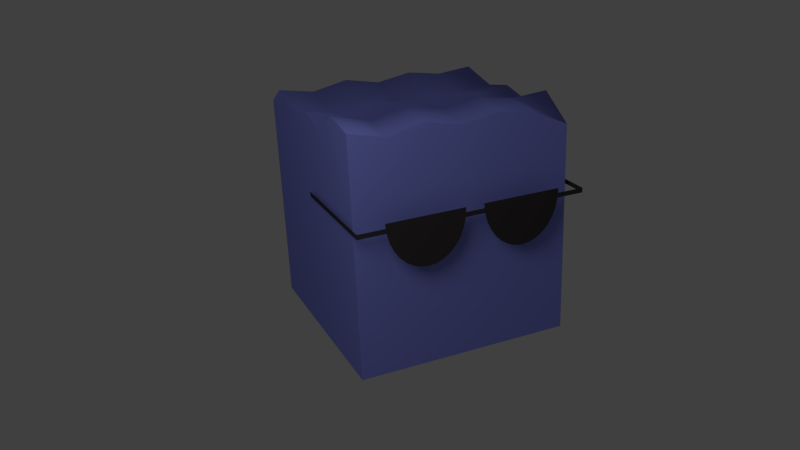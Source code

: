 # Source: gooey.blend  (saved by Blender 2.76.0; exported with 4.5.12 LTS)
import bpy
from mathutils import Matrix  # noqa: F401  (used for matrix-valued properties, if any)

bpy.ops.wm.read_factory_settings(use_empty=True)
scene = bpy.context.scene
scene.name = 'Scene'

# ---- collections
col_collection_1 = bpy.data.collections.new('Collection 1'); scene.collection.children.link(col_collection_1)

# ---- materials (node trees are filled in below, after node groups)
mat_material_001 = bpy.data.materials.new('Material.001')
mat_material_001.alpha_threshold = 0.0
mat_material_001.use_transparent_shadow = False
mat_material_001.diffuse_color = (0.04445, 0.03891, 0.04227, 1.0)
mat_material_001.roughness = 0.5
mat_material_002 = bpy.data.materials.new('Material.002')
mat_material_002.alpha_threshold = 0.0
mat_material_002.use_transparent_shadow = False
mat_material_002.diffuse_color = (0.2371, 0.2676, 0.8, 1.0)
mat_material_002.roughness = 0.5

# ---- material node trees

# ---- world
world_world = bpy.data.worlds.new('World'); scene.world = world_world
world_world.color = (0.05088, 0.05088, 0.05088)
world_world.use_sun_shadow = False
world_world.sun_shadow_jitter_overblur = 0.0
world_world.cycles.sampling_method = 'MANUAL'
world_world.cycles.sample_map_resolution = 256

# ---- cameras
cam_camera = bpy.data.cameras.new('Camera')
cam_camera.clip_end = 100.0
cam_camera.lens = 35.0
cam_camera.sensor_width = 32.0
cam_camera.sensor_height = 18.0
cam_camera.ortho_scale = 7.314
cam_camera.dof.focus_distance = 0.0
cam_camera.dof.aperture_fstop = 128.0

# ---- lights
light_lamp = bpy.data.lights.new('Lamp', 'POINT')
light_lamp.transmission_factor = 0.0
light_lamp.cutoff_distance = 30.0
light_lamp.energy = 100.0
light_lamp.shadow_buffer_clip_start = 1.001
light_lamp.shadow_soft_size = 1.0
light_lamp.shadow_maximum_resolution = 0.006
light_lamp.use_absolute_resolution = True
light_lamp.cycles.use_multiple_importance_sampling = False

# ---- meshes
me_cylinder_002 = bpy.data.meshes.new('Cylinder.002')
me_cylinder_002.from_pydata([(-3.186, -0.05279, -1.0), (-9.005e-05, -0.1596, -1.0), (-3.186, -0.1596, -1.0), (-0.2518, 0.05401, -1.0), (-0.2729, -0.1596, -1.0), (-0.3352, -0.365, -1.0), (-0.4363, -0.5543, -1.0), (-0.5725, -0.7202, -1.0), (-0.7384, -0.8563, -1.0), (-0.9277, -0.9575, -1.0), (-1.133, -1.02, -1.0), (-1.347, -1.041, -1.0), (-1.56, -1.02, -1.0), (-1.766, -0.9575, -1.0), (-1.955, -0.8563, -1.0), (-2.121, -0.7202, -1.0), (-2.257, -0.5543, -1.0), (-2.358, -0.365, -1.0), (-2.42, -0.1596, -1.0), (-2.442, 0.05401, -1.0), (-0.2624, -0.05279, -1.0), (0.0005813, -0.05279, -1.0), (-2.431, -0.05279, -1.0), (-3.186, -0.05279, -1.0), (-3.186, -0.1596, -1.0), (-3.186, -0.05576, 34.13), (-3.186, 0.05103, 34.13)], [], [(22, 18, 2, 0), (4, 5, 6, 7, 8, 9, 10, 11, 12, 13, 14, 15, 16, 17, 18, 22, 19, 3, 20), (20, 21, 1, 4), (0, 2, 24, 23), (23, 24, 25, 26)])
me_cylinder_002.materials.append(mat_material_001)
me_cylinder_002.use_remesh_preserve_volume = False
me_cylinder_002.use_remesh_preserve_attributes = False
me_cylinder_002.use_mirror_vertex_groups = False
me_cylinder_002.update()
me_cube = bpy.data.meshes.new('Cube')
me_cube.from_pydata([(-1.0, -1.0, 0.0), (-1.0, -1.0, 1.191), (-1.0, 1.0, 0.0), (-1.0, 1.0, 1.019), (1.0, -1.0, 0.0), (1.0, -1.0, 0.9629), (1.0, 1.0, 0.0), (1.0, 1.0, 0.9898), (-1.0, -0.6667, 1.251), (-1.0, -0.3333, 1.055), (-1.0, 3.725e-08, 1.125), (-1.0, 0.3333, 1.061), (-0.9908, 0.7853, 1.156), (-0.6667, 1.0, 0.9581), (-0.3333, 1.0, 1.026), (3.725e-08, 1.0, 0.9581), (0.3333, 1.0, 1.012), (0.6667, 1.0, 0.9581), (1.009, 0.7853, 1.127), (1.0, 0.3333, 1.032), (1.0, -3.725e-08, 1.096), (1.0, -0.3333, 1.026), (1.0, -0.6667, 1.185), (0.6667, -1.0, 1.112), (0.3333, -1.0, 1.166), (-3.725e-08, -1.0, 1.112), (-0.3333, -1.0, 1.18), (-0.6667, -1.0, 1.112), (0.6667, -0.6667, 1.163), (0.3333, -0.6667, 1.217), (-3.725e-08, -0.6667, 1.163), (-0.3333, -0.6667, 1.231), (-0.6667, -0.6667, 1.163), (0.6667, -0.3333, 0.994), (0.3333, -0.3333, 1.048), (-3.725e-08, -0.3333, 0.994), (-0.3333, -0.3333, 1.062), (-0.6667, -0.3333, 0.994), (0.6667, -2.484e-08, 1.064), (0.3333, -1.242e-08, 1.119), (-3.725e-08, 2.22e-16, 1.064), (-0.3333, 1.242e-08, 1.133), (-0.6667, 2.484e-08, 1.064), (0.6667, 0.3333, 1.0), (0.3333, 0.3333, 1.054), (-3.725e-08, 0.3333, 1.0), (-0.3333, 0.3333, 1.068), (-0.6667, 0.3333, 1.0), (0.6759, 0.7853, 1.096), (0.3425, 0.7853, 1.15), (0.009186, 0.7853, 1.096), (-0.3241, 0.7853, 1.164), (-0.6575, 0.7853, 1.096), (-1.0, -1.0, -1.0), (-1.0, 1.0, -1.0), (1.0, -1.0, -1.0), (1.0, 1.0, -1.0)], [], [(1, 8, 9, 10, 11, 12, 3, 2, 0), (3, 13, 14, 15, 16, 17, 7, 6, 2), (7, 18, 19, 20, 21, 22, 5, 4, 6), (5, 23, 24, 25, 26, 27, 1, 0, 4), (6, 4, 55, 56), (52, 13, 3, 12), (27, 32, 8, 1), (32, 37, 9, 8), (37, 42, 10, 9), (42, 47, 11, 10), (47, 52, 12, 11), (5, 22, 28, 23), (23, 28, 29, 24), (24, 29, 30, 25), (25, 30, 31, 26), (26, 31, 32, 27), (22, 21, 33, 28), (28, 33, 34, 29), (29, 34, 35, 30), (30, 35, 36, 31), (31, 36, 37, 32), (21, 20, 38, 33), (33, 38, 39, 34), (34, 39, 40, 35), (35, 40, 41, 36), (36, 41, 42, 37), (20, 19, 43, 38), (38, 43, 44, 39), (39, 44, 45, 40), (40, 45, 46, 41), (41, 46, 47, 42), (19, 18, 48, 43), (43, 48, 49, 44), (44, 49, 50, 45), (45, 50, 51, 46), (46, 51, 52, 47), (18, 7, 17, 48), (48, 17, 16, 49), (49, 16, 15, 50), (50, 15, 14, 51), (51, 14, 13, 52), (53, 54, 56, 55), (2, 6, 56, 54), (0, 2, 54, 53), (4, 0, 53, 55)])
me_cube.polygons.foreach_set('use_smooth', [0, 0, 0, 0, 0, 1, 1, 1, 1, 1, 1, 1, 1, 1, 1, 1, 1, 1, 1, 1, 1, 1, 1, 1, 1, 1, 1, 1, 1, 1, 1, 1, 1, 1, 1, 1, 1, 1, 1, 1, 1, 0, 0, 0, 0])
me_cube.materials.append(mat_material_002)
me_cube.use_remesh_preserve_volume = False
me_cube.use_remesh_preserve_attributes = False
me_cube.use_mirror_vertex_groups = False
me_cube.update()

# ---- objects
ob_cylinder_001 = bpy.data.objects.new('Cylinder.001', me_cylinder_002)
ob_cube = bpy.data.objects.new('Cube', me_cube)
ob_lamp = bpy.data.objects.new('Lamp', light_lamp)
ob_camera = bpy.data.objects.new('Camera', cam_camera)

# ---- transforms, parenting, visibility, modifiers, constraints
ob_cylinder_001.location = (0.01938, -1.131, 1.441)
ob_cylinder_001.rotation_euler = (1.533, -0.0, 0.0)
ob_cylinder_001.scale = (0.3294, 0.4022, -0.03183)
ob_cylinder_001.lineart.crease_threshold = 0.0
_m = ob_cylinder_001.modifiers.new('Mirror', 'MIRROR')
ob_cube.location = (0.0, 0.0, 1.0)
ob_cube.lineart.crease_threshold = 0.0
ob_lamp.location = (-2.668, -3.349, 3.871)
ob_lamp.rotation_euler = (0.6503, 0.05522, 1.866)
ob_lamp.lock_rotations_4d = False
ob_lamp.empty_display_type = 'ARROWS'
ob_lamp.color = (0.0, 0.0, 0.0, 0.0)
ob_lamp.lineart.crease_threshold = 0.0
ob_camera.location = (-3.17, -7.043, 4.091)
ob_camera.rotation_euler = (1.176, 0.04065, -0.4207)
ob_camera.lock_rotations_4d = False
ob_camera.empty_display_type = 'ARROWS'
ob_camera.color = (0.0, 0.0, 0.0, 0.0)
ob_camera.display_type = 'WIRE'
ob_camera.lineart.crease_threshold = 0.0

# ---- collection membership
col_collection_1.objects.link(ob_cylinder_001)
col_collection_1.objects.link(ob_cube)
col_collection_1.objects.link(ob_lamp)
col_collection_1.objects.link(ob_camera)

# ---- scene / render settings (as saved in the file)
scene.camera = ob_camera
scene.frame_start = 1; scene.frame_end = 250; scene.frame_set(1)
scene.render.engine = 'BLENDER_EEVEE_NEXT'
scene.render.image_settings.color_mode = 'RGB'
scene.render.image_settings.compression = 90
scene.render.resolution_percentage = 50
scene.render.dither_intensity = 0.0
scene.render.bake_margin = 2
scene.render.bake_bias = 0.0
scene.cycles.use_denoising = False
scene.cycles.samples = 10
scene.cycles.sampling_pattern = 'TABULATED_SOBOL'
scene.cycles.light_sampling_threshold = 0.0
scene.cycles.use_adaptive_sampling = False
scene.cycles.use_light_tree = False
scene.cycles.blur_glossy = 0.0
scene.cycles.pixel_filter_type = 'GAUSSIAN'
scene.cycles.sample_clamp_indirect = 0.0
scene.view_settings.view_transform = 'Standard'
bpy.context.view_layer.update()
